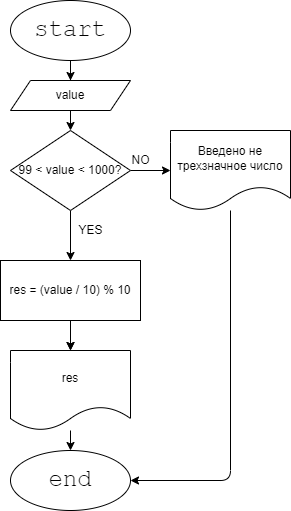

The diagram above was exported from draw.io. Its source (the exported page's mxGraphModel, read from the mxfile embedded in the PNG):
<mxGraphModel dx="806" dy="566" grid="1" gridSize="10" guides="1" tooltips="1" connect="1" arrows="1" fold="1" page="1" pageScale="1" pageWidth="827" pageHeight="1169" math="0" shadow="0">
  <root>
    <mxCell id="0" />
    <mxCell id="1" parent="0" />
    <mxCell id="2" value="" style="edgeStyle=none;html=1;fontFamily=Helvetica;fontSize=12;" edge="1" parent="1" source="3" target="12">
      <mxGeometry relative="1" as="geometry" />
    </mxCell>
    <mxCell id="3" value="&lt;font style=&quot;font-size: 24px&quot; face=&quot;Courier New&quot;&gt;start&lt;/font&gt;" style="ellipse;whiteSpace=wrap;html=1;" vertex="1" parent="1">
      <mxGeometry x="190" y="100" width="120" height="60" as="geometry" />
    </mxCell>
    <mxCell id="4" value="" style="edgeStyle=none;html=1;fontFamily=Courier New;fontSize=24;" edge="1" parent="1" source="6" target="8">
      <mxGeometry relative="1" as="geometry" />
    </mxCell>
    <mxCell id="5" value="" style="edgeStyle=none;html=1;fontFamily=Helvetica;fontSize=12;" edge="1" parent="1" source="6" target="8">
      <mxGeometry relative="1" as="geometry" />
    </mxCell>
    <mxCell id="6" value="res = (value / 10) % 10" style="whiteSpace=wrap;html=1;" vertex="1" parent="1">
      <mxGeometry x="180" y="360" width="140" height="60" as="geometry" />
    </mxCell>
    <mxCell id="7" value="" style="edgeStyle=none;html=1;fontFamily=Courier New;fontSize=24;" edge="1" parent="1" source="8" target="9">
      <mxGeometry relative="1" as="geometry" />
    </mxCell>
    <mxCell id="8" value="res" style="shape=document;whiteSpace=wrap;html=1;boundedLbl=1;" vertex="1" parent="1">
      <mxGeometry x="190" y="450" width="120" height="80" as="geometry" />
    </mxCell>
    <mxCell id="9" value="&lt;font style=&quot;font-size: 24px&quot; face=&quot;Courier New&quot;&gt;end&lt;/font&gt;" style="ellipse;whiteSpace=wrap;html=1;" vertex="1" parent="1">
      <mxGeometry x="190" y="550" width="120" height="60" as="geometry" />
    </mxCell>
    <mxCell id="10" value="" style="edgeStyle=none;html=1;fontFamily=Helvetica;fontSize=12;" edge="1" parent="1" target="15">
      <mxGeometry relative="1" as="geometry">
        <mxPoint x="250" y="240" as="sourcePoint" />
      </mxGeometry>
    </mxCell>
    <mxCell id="11" value="" style="edgeStyle=none;html=1;fontFamily=Helvetica;fontSize=12;" edge="1" parent="1" source="3" target="15">
      <mxGeometry relative="1" as="geometry" />
    </mxCell>
    <mxCell id="12" value="value" style="shape=parallelogram;perimeter=parallelogramPerimeter;whiteSpace=wrap;html=1;fixedSize=1;fontFamily=Helvetica;fontSize=12;" vertex="1" parent="1">
      <mxGeometry x="190" y="180" width="120" height="30" as="geometry" />
    </mxCell>
    <mxCell id="13" value="" style="edgeStyle=none;html=1;fontFamily=Helvetica;fontSize=12;" edge="1" parent="1" source="15" target="6">
      <mxGeometry relative="1" as="geometry" />
    </mxCell>
    <mxCell id="14" value="" style="edgeStyle=none;html=1;fontFamily=Helvetica;fontSize=12;" edge="1" parent="1" source="15" target="18">
      <mxGeometry relative="1" as="geometry" />
    </mxCell>
    <mxCell id="15" value="99 &amp;lt; value &amp;lt; 1000?" style="rhombus;whiteSpace=wrap;html=1;" vertex="1" parent="1">
      <mxGeometry x="190" y="230" width="120" height="80" as="geometry" />
    </mxCell>
    <mxCell id="16" value="YES" style="text;html=1;align=center;verticalAlign=middle;resizable=0;points=[];autosize=1;strokeColor=none;fillColor=none;fontSize=12;fontFamily=Helvetica;" vertex="1" parent="1">
      <mxGeometry x="250" y="320" width="40" height="20" as="geometry" />
    </mxCell>
    <mxCell id="17" style="edgeStyle=none;html=1;fontFamily=Helvetica;fontSize=12;" edge="1" parent="1" source="18" target="9">
      <mxGeometry relative="1" as="geometry">
        <Array as="points">
          <mxPoint x="410" y="580" />
        </Array>
      </mxGeometry>
    </mxCell>
    <mxCell id="18" value="Введено не трехзначное число" style="shape=document;whiteSpace=wrap;html=1;boundedLbl=1;" vertex="1" parent="1">
      <mxGeometry x="350" y="230" width="120" height="80" as="geometry" />
    </mxCell>
    <mxCell id="19" value="NO" style="text;html=1;align=center;verticalAlign=middle;resizable=0;points=[];autosize=1;strokeColor=none;fillColor=none;fontSize=12;fontFamily=Helvetica;" vertex="1" parent="1">
      <mxGeometry x="305" y="250" width="30" height="20" as="geometry" />
    </mxCell>
  </root>
</mxGraphModel>